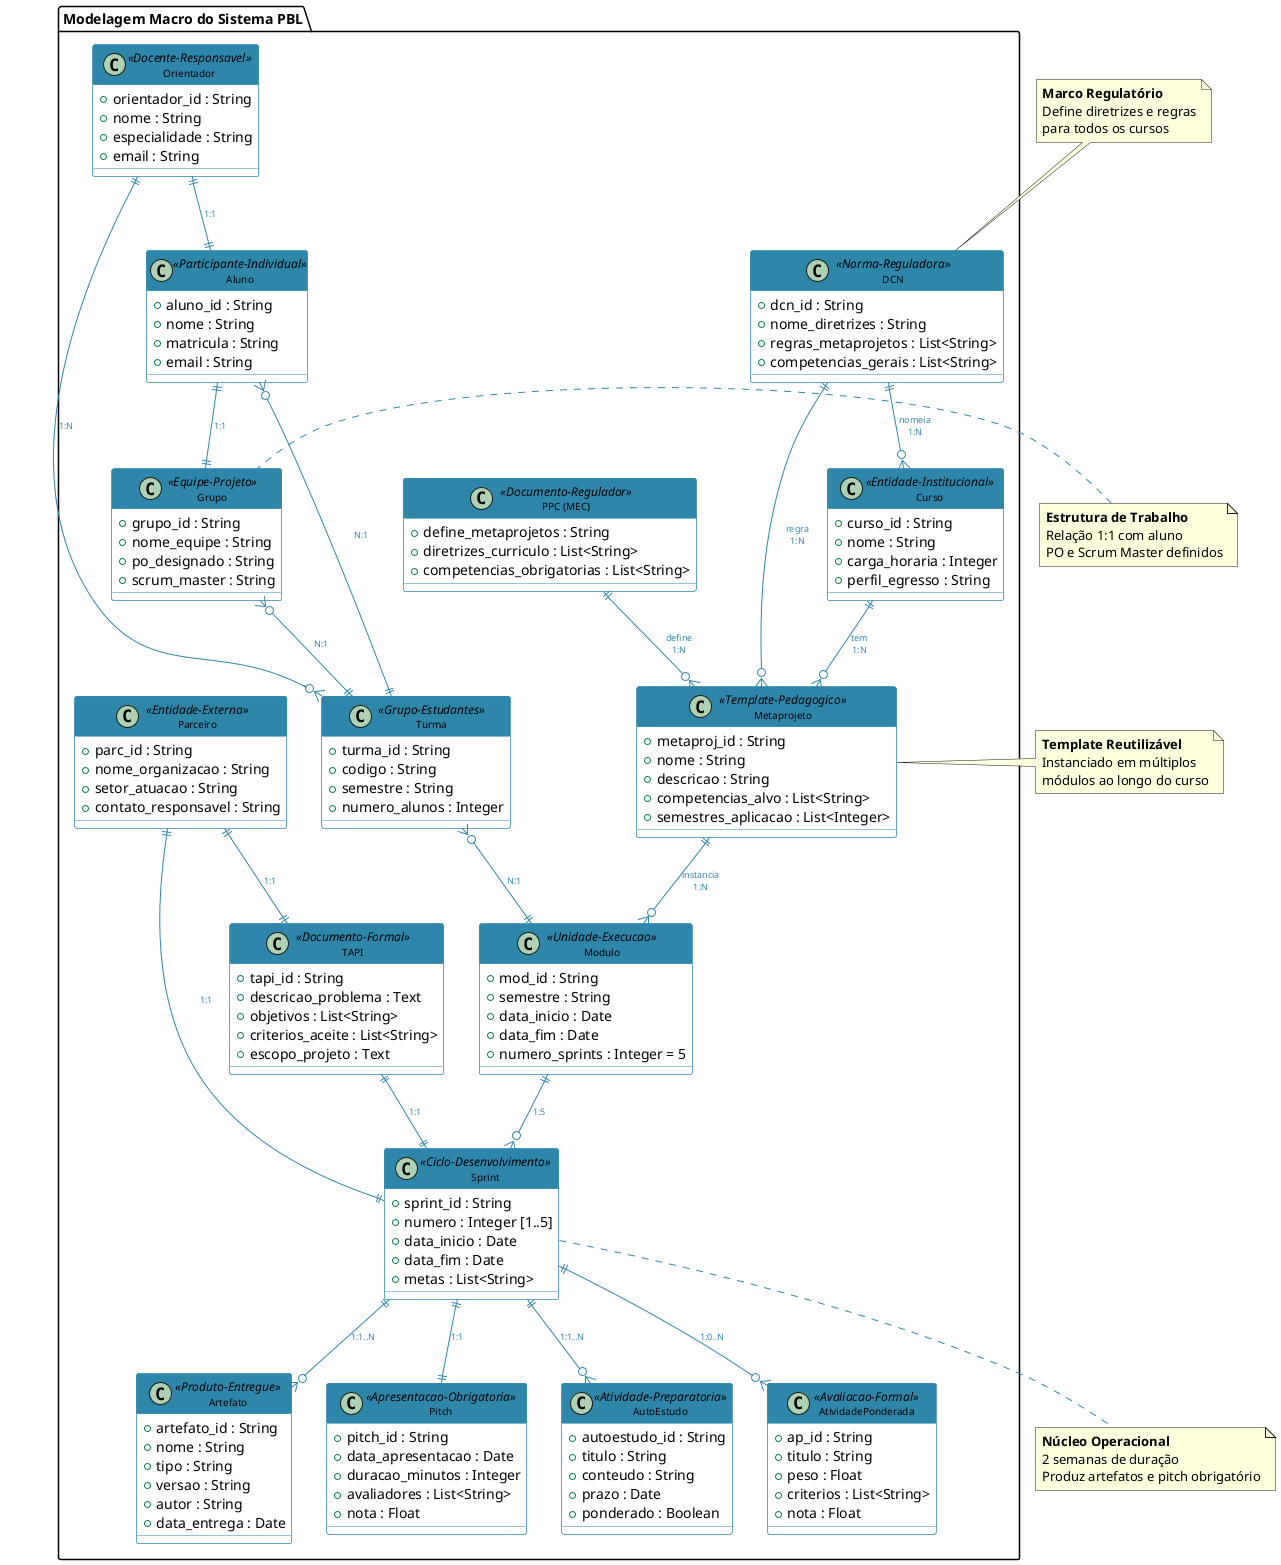

The diagram above was rendered by PlantUML. Its source (embedded in the PNG):
@startuml diagrama1_modelo_macro
!define PRIMARY_COLOR #2E86AB
!define SECONDARY_COLOR #A23B72
!define ACCENT_COLOR #F18F01
!define SUCCESS_COLOR #C73E1D

skinparam class {
    BackgroundColor WHITE
    BorderColor PRIMARY_COLOR
    HeaderBackgroundColor PRIMARY_COLOR
    HeaderFontColor WHITE
    AttributeFontColor BLACK
    FontSize 10
}

skinparam arrow {
    Color PRIMARY_COLOR
    FontColor PRIMARY_COLOR
    FontSize 9
}

package "Modelagem Macro do Sistema PBL" {

    class "PPC (MEC)" as PPC <<Documento-Regulador>> {
        + define_metaprojetos : String
        + diretrizes_curriculo : List<String>
        + competencias_obrigatorias : List<String>
    }

    class DCN <<Norma-Reguladora>> {
        + dcn_id : String
        + nome_diretrizes : String
        + regras_metaprojetos : List<String>
        + competencias_gerais : List<String>
    }

    class Curso <<Entidade-Institucional>> {
        + curso_id : String
        + nome : String
        + carga_horaria : Integer
        + perfil_egresso : String
    }

    class Metaprojeto <<Template-Pedagogico>> {
        + metaproj_id : String
        + nome : String
        + descricao : String
        + competencias_alvo : List<String>
        + semestres_aplicacao : List<Integer>
    }

    class Parceiro <<Entidade-Externa>> {
        + parc_id : String
        + nome_organizacao : String
        + setor_atuacao : String
        + contato_responsavel : String
    }

    class TAPI <<Documento-Formal>> {
        + tapi_id : String
        + descricao_problema : Text
        + objetivos : List<String>
        + criterios_aceite : List<String>
        + escopo_projeto : Text
    }

    class Modulo <<Unidade-Execucao>> {
        + mod_id : String
        + semestre : String
        + data_inicio : Date
        + data_fim : Date
        + numero_sprints : Integer = 5
    }

    class Sprint <<Ciclo-Desenvolvimento>> {
        + sprint_id : String
        + numero : Integer [1..5]
        + data_inicio : Date
        + data_fim : Date
        + metas : List<String>
    }

    class Artefato <<Produto-Entregue>> {
        + artefato_id : String
        + nome : String
        + tipo : String
        + versao : String
        + autor : String
        + data_entrega : Date
    }

    class Pitch <<Apresentacao-Obrigatoria>> {
        + pitch_id : String
        + data_apresentacao : Date
        + duracao_minutos : Integer
        + avaliadores : List<String>
        + nota : Float
    }

    class AutoEstudo <<Atividade-Preparatoria>> {
        + autoestudo_id : String
        + titulo : String
        + conteudo : String
        + prazo : Date
        + ponderado : Boolean
    }

    class AtividadePonderada <<Avaliacao-Formal>> {
        + ap_id : String
        + titulo : String
        + peso : Float
        + criterios : List<String>
        + nota : Float
    }

    class Turma <<Grupo-Estudantes>> {
        + turma_id : String
        + codigo : String
        + semestre : String
        + numero_alunos : Integer
    }

    class Aluno <<Participante-Individual>> {
        + aluno_id : String
        + nome : String
        + matricula : String
        + email : String
    }

    class Grupo <<Equipe-Projeto>> {
        + grupo_id : String
        + nome_equipe : String
        + po_designado : String
        + scrum_master : String
    }

    class Orientador <<Docente-Responsavel>> {
        + orientador_id : String
        + nome : String
        + especialidade : String
        + email : String
    }
}

' Relacionamentos conforme diagrama macro
DCN ||--o{ Curso : "nomeia\n1:N"
DCN ||--o{ Metaprojeto : "regra\n1:N"
PPC ||--o{ Metaprojeto : "define\n1:N"
Curso ||--o{ Metaprojeto : "tem\n1:N"
Metaprojeto ||--o{ Modulo : "instancia\n1:N"

Parceiro ||--|| TAPI : "1:1"
Parceiro ||--|| Sprint : "1:1"
TAPI ||--|| Sprint : "1:1"

Modulo ||--o{ Sprint : "1:5"

Sprint ||--o{ Artefato : "1:1..N"
Sprint ||--|| Pitch : "1:1"
Sprint ||--o{ AutoEstudo : "1:1..N"
Sprint ||--o{ AtividadePonderada : "1:0..N"

Turma }o--|| Modulo : "N:1"
Aluno }o--|| Turma : "N:1"
Grupo }o--|| Turma : "N:1"
Aluno ||--|| Grupo : "1:1"

Orientador ||--o{ Turma : "1:N"
Orientador ||--|| Aluno : "1:1"

' Notas explicativas da estrutura hierárquica
note top of DCN : **Marco Regulatório**\nDefine diretrizes e regras\npara todos os cursos

note right of Metaprojeto : **Template Reutilizável**\nInstanciado em múltiplos\nmódulos ao longo do curso

note bottom of Sprint : **Núcleo Operacional**\n2 semanas de duração\nProduz artefatos e pitch obrigatório

note left of Grupo : **Estrutura de Trabalho**\nRelação 1:1 com aluno\nPO e Scrum Master definidos

@enduml